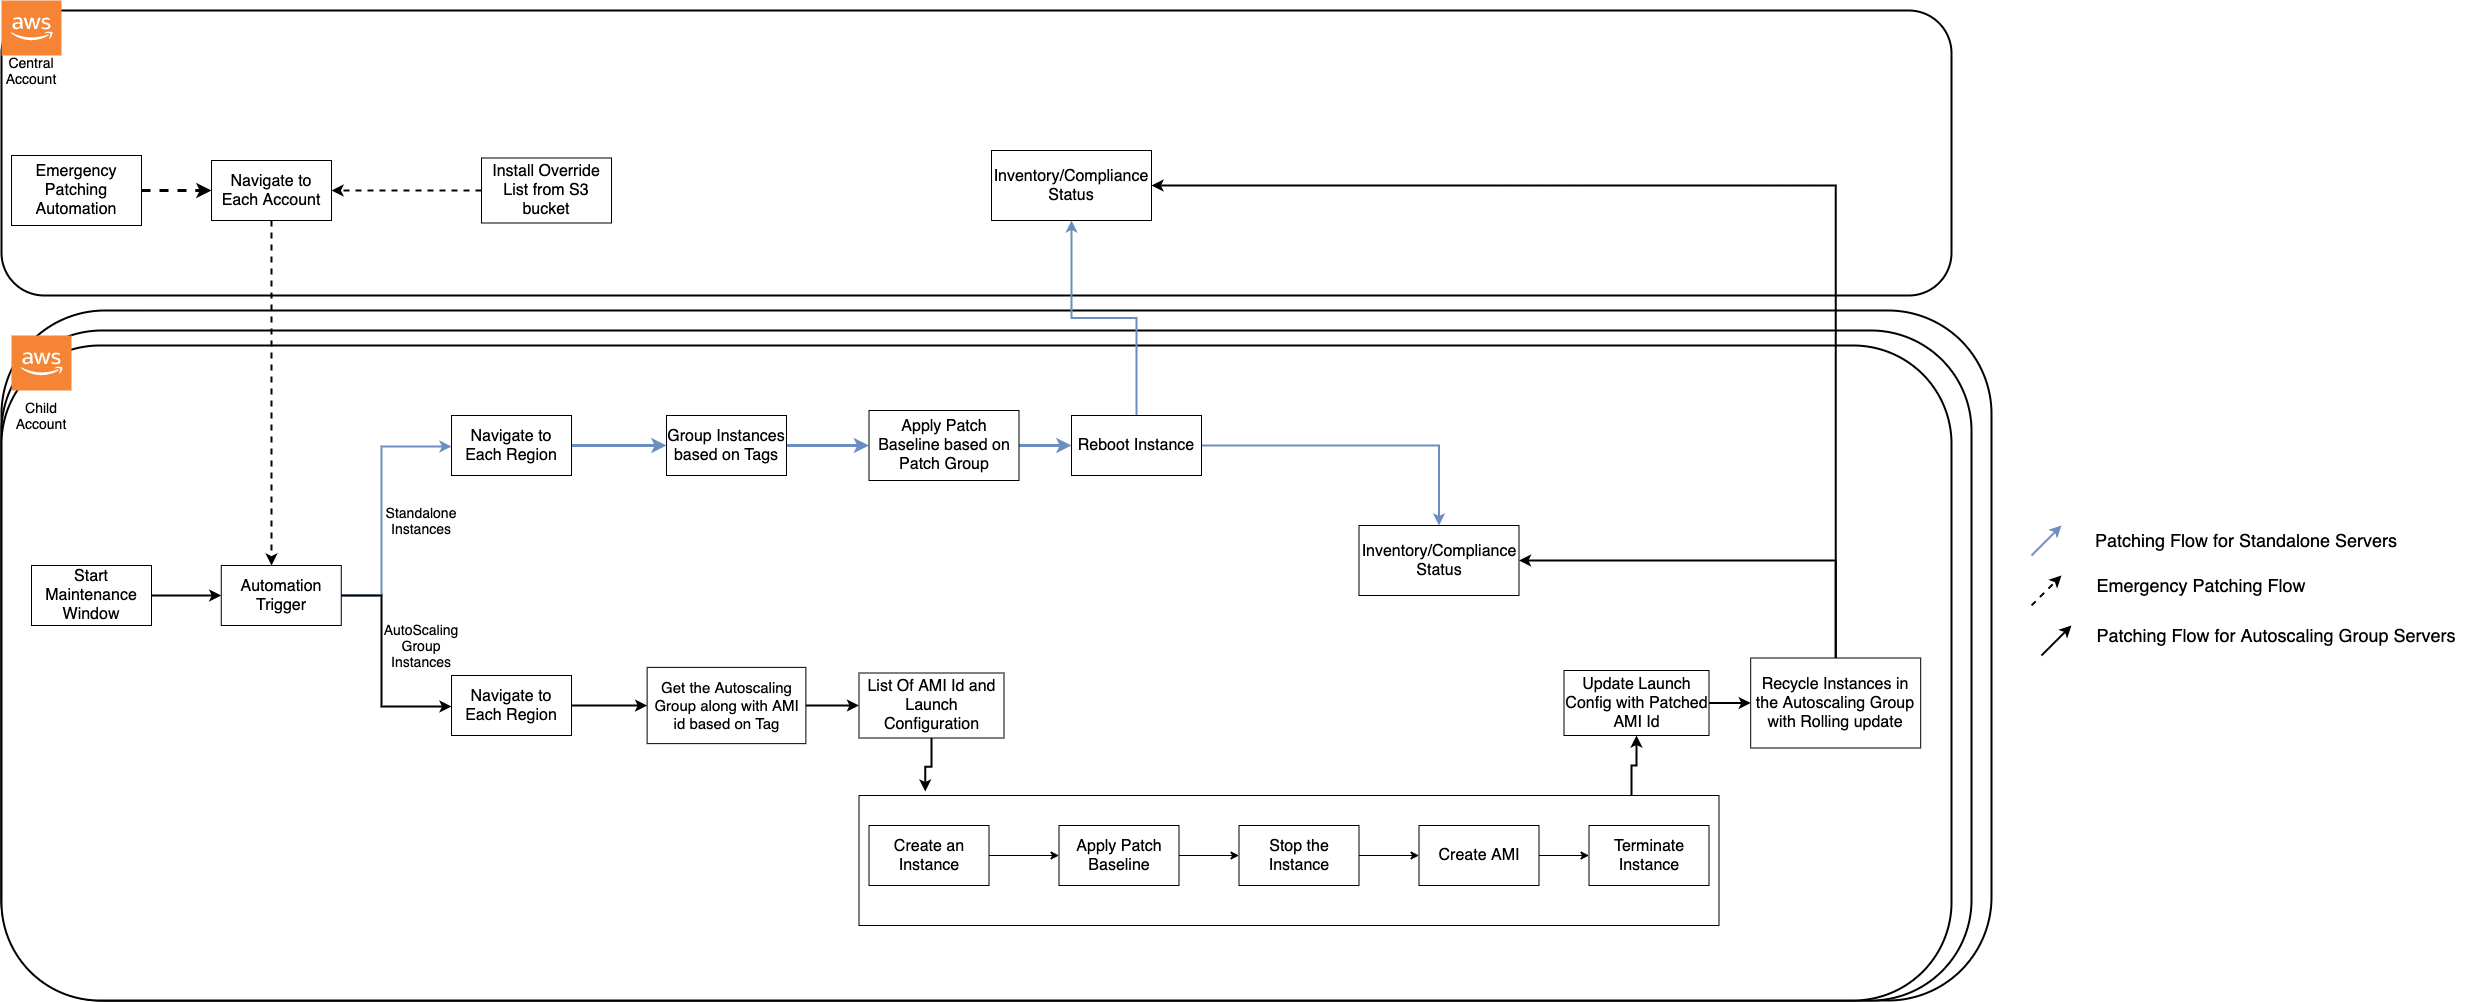

The diagram above was exported from draw.io. Its source (the exported page's mxGraphModel, read from the mxfile embedded in the PNG):
<mxGraphModel dx="1956" dy="763" grid="1" gridSize="10" guides="1" tooltips="1" connect="1" arrows="1" fold="1" page="1" pageScale="1" pageWidth="850" pageHeight="1100" math="0" shadow="0">
  <root>
    <mxCell id="0" />
    <mxCell id="1" parent="0" />
    <mxCell id="huzqa6gb7VAAlquB-lK2-5" value="" style="rounded=1;whiteSpace=wrap;html=1;strokeWidth=2;" parent="1" vertex="1">
      <mxGeometry x="-190" y="330" width="1990" height="690" as="geometry" />
    </mxCell>
    <mxCell id="huzqa6gb7VAAlquB-lK2-4" value="" style="rounded=1;whiteSpace=wrap;html=1;strokeWidth=2;" parent="1" vertex="1">
      <mxGeometry x="-190" y="350" width="1970" height="670" as="geometry" />
    </mxCell>
    <mxCell id="huzqa6gb7VAAlquB-lK2-2" value="" style="rounded=1;whiteSpace=wrap;html=1;strokeWidth=2;" parent="1" vertex="1">
      <mxGeometry x="-190" y="365" width="1950" height="655" as="geometry" />
    </mxCell>
    <mxCell id="huzqa6gb7VAAlquB-lK2-1" value="" style="rounded=1;whiteSpace=wrap;html=1;strokeWidth=2;" parent="1" vertex="1">
      <mxGeometry x="-190" y="30" width="1950" height="285" as="geometry" />
    </mxCell>
    <mxCell id="_XoVg7xQlt9ImPspAOhh-31" style="edgeStyle=orthogonalEdgeStyle;rounded=0;orthogonalLoop=1;jettySize=auto;html=1;strokeColor=#000000;strokeWidth=2;" parent="1" source="rRsc-WS0n6xNRoAfaVOe-1" target="_XoVg7xQlt9ImPspAOhh-29" edge="1">
      <mxGeometry relative="1" as="geometry" />
    </mxCell>
    <mxCell id="rRsc-WS0n6xNRoAfaVOe-1" value="&lt;font style=&quot;font-size: 16px&quot;&gt;Start Maintenance Window&lt;/font&gt;" style="rounded=0;whiteSpace=wrap;html=1;" parent="1" vertex="1">
      <mxGeometry x="-160" y="585" width="120" height="60" as="geometry" />
    </mxCell>
    <mxCell id="rRsc-WS0n6xNRoAfaVOe-7" style="edgeStyle=orthogonalEdgeStyle;rounded=0;orthogonalLoop=1;jettySize=auto;html=1;strokeWidth=3;strokeColor=#6c8ebf;fillColor=#dae8fc;" parent="1" source="rRsc-WS0n6xNRoAfaVOe-2" target="rRsc-WS0n6xNRoAfaVOe-3" edge="1">
      <mxGeometry relative="1" as="geometry" />
    </mxCell>
    <mxCell id="rRsc-WS0n6xNRoAfaVOe-2" value="&lt;font style=&quot;font-size: 16px&quot;&gt;Navigate to Each Region&lt;/font&gt;" style="rounded=0;whiteSpace=wrap;html=1;" parent="1" vertex="1">
      <mxGeometry x="260" y="435" width="120" height="60" as="geometry" />
    </mxCell>
    <mxCell id="rRsc-WS0n6xNRoAfaVOe-8" style="edgeStyle=orthogonalEdgeStyle;rounded=0;orthogonalLoop=1;jettySize=auto;html=1;strokeWidth=3;strokeColor=#6c8ebf;fillColor=#dae8fc;" parent="1" source="rRsc-WS0n6xNRoAfaVOe-3" target="rRsc-WS0n6xNRoAfaVOe-4" edge="1">
      <mxGeometry relative="1" as="geometry" />
    </mxCell>
    <mxCell id="rRsc-WS0n6xNRoAfaVOe-3" value="&lt;font style=&quot;font-size: 16px&quot;&gt;Group Instances based on Tags&lt;/font&gt;" style="rounded=0;whiteSpace=wrap;html=1;" parent="1" vertex="1">
      <mxGeometry x="475" y="435" width="120" height="60" as="geometry" />
    </mxCell>
    <mxCell id="rRsc-WS0n6xNRoAfaVOe-9" style="edgeStyle=orthogonalEdgeStyle;rounded=0;orthogonalLoop=1;jettySize=auto;html=1;strokeWidth=3;strokeColor=#6c8ebf;fillColor=#dae8fc;" parent="1" source="rRsc-WS0n6xNRoAfaVOe-4" target="rRsc-WS0n6xNRoAfaVOe-5" edge="1">
      <mxGeometry relative="1" as="geometry" />
    </mxCell>
    <mxCell id="rRsc-WS0n6xNRoAfaVOe-4" value="&lt;font style=&quot;font-size: 16px&quot;&gt;Apply Patch Baseline based on Patch Group&lt;/font&gt;" style="rounded=0;whiteSpace=wrap;html=1;" parent="1" vertex="1">
      <mxGeometry x="677.5" y="430" width="150" height="70" as="geometry" />
    </mxCell>
    <mxCell id="rRsc-WS0n6xNRoAfaVOe-20" style="edgeStyle=orthogonalEdgeStyle;rounded=0;orthogonalLoop=1;jettySize=auto;html=1;strokeColor=#6c8ebf;strokeWidth=2;fillColor=#dae8fc;" parent="1" source="rRsc-WS0n6xNRoAfaVOe-5" target="rRsc-WS0n6xNRoAfaVOe-19" edge="1">
      <mxGeometry relative="1" as="geometry" />
    </mxCell>
    <mxCell id="huzqa6gb7VAAlquB-lK2-11" style="edgeStyle=orthogonalEdgeStyle;rounded=0;orthogonalLoop=1;jettySize=auto;html=1;strokeColor=#6c8ebf;strokeWidth=2;fillColor=#dae8fc;" parent="1" source="rRsc-WS0n6xNRoAfaVOe-5" target="huzqa6gb7VAAlquB-lK2-10" edge="1">
      <mxGeometry relative="1" as="geometry" />
    </mxCell>
    <mxCell id="rRsc-WS0n6xNRoAfaVOe-5" value="&lt;font style=&quot;font-size: 16px&quot;&gt;Reboot Instance&lt;/font&gt;" style="rounded=0;whiteSpace=wrap;html=1;" parent="1" vertex="1">
      <mxGeometry x="880" y="435" width="130" height="60" as="geometry" />
    </mxCell>
    <mxCell id="rRsc-WS0n6xNRoAfaVOe-12" style="edgeStyle=orthogonalEdgeStyle;rounded=0;orthogonalLoop=1;jettySize=auto;html=1;strokeWidth=3;dashed=1;" parent="1" source="rRsc-WS0n6xNRoAfaVOe-10" target="rRsc-WS0n6xNRoAfaVOe-11" edge="1">
      <mxGeometry relative="1" as="geometry" />
    </mxCell>
    <mxCell id="rRsc-WS0n6xNRoAfaVOe-10" value="&lt;font style=&quot;font-size: 16px&quot;&gt;Emergency Patching Automation&lt;/font&gt;" style="rounded=0;whiteSpace=wrap;html=1;" parent="1" vertex="1">
      <mxGeometry x="-180" y="175" width="130" height="70" as="geometry" />
    </mxCell>
    <mxCell id="huzqa6gb7VAAlquB-lK2-8" style="edgeStyle=orthogonalEdgeStyle;rounded=0;orthogonalLoop=1;jettySize=auto;html=1;strokeWidth=2;dashed=1;" parent="1" source="rRsc-WS0n6xNRoAfaVOe-11" target="_XoVg7xQlt9ImPspAOhh-29" edge="1">
      <mxGeometry relative="1" as="geometry">
        <Array as="points">
          <mxPoint x="80" y="495" />
          <mxPoint x="80" y="495" />
        </Array>
      </mxGeometry>
    </mxCell>
    <mxCell id="rRsc-WS0n6xNRoAfaVOe-11" value="&lt;font style=&quot;font-size: 16px&quot;&gt;Navigate to Each Account&lt;/font&gt;" style="rounded=0;whiteSpace=wrap;html=1;" parent="1" vertex="1">
      <mxGeometry x="20" y="180" width="120" height="60" as="geometry" />
    </mxCell>
    <mxCell id="rRsc-WS0n6xNRoAfaVOe-16" value="&lt;font style=&quot;font-size: 14px&quot;&gt;Central Account&lt;/font&gt;" style="text;html=1;strokeColor=none;fillColor=none;align=center;verticalAlign=middle;whiteSpace=wrap;rounded=0;" parent="1" vertex="1">
      <mxGeometry x="-180" y="80" width="40" height="20" as="geometry" />
    </mxCell>
    <mxCell id="rRsc-WS0n6xNRoAfaVOe-18" value="&lt;font style=&quot;font-size: 14px&quot;&gt;Child Account&lt;/font&gt;" style="text;html=1;strokeColor=none;fillColor=none;align=center;verticalAlign=middle;whiteSpace=wrap;rounded=0;" parent="1" vertex="1">
      <mxGeometry x="-170" y="425" width="40" height="20" as="geometry" />
    </mxCell>
    <mxCell id="rRsc-WS0n6xNRoAfaVOe-19" value="&lt;font style=&quot;font-size: 16px&quot;&gt;Inventory/Compliance Status&lt;/font&gt;" style="rounded=0;whiteSpace=wrap;html=1;" parent="1" vertex="1">
      <mxGeometry x="800" y="170" width="160" height="70" as="geometry" />
    </mxCell>
    <mxCell id="_XoVg7xQlt9ImPspAOhh-19" style="edgeStyle=orthogonalEdgeStyle;rounded=0;orthogonalLoop=1;jettySize=auto;html=1;strokeWidth=2;" parent="1" source="rRsc-WS0n6xNRoAfaVOe-27" target="rRsc-WS0n6xNRoAfaVOe-29" edge="1">
      <mxGeometry relative="1" as="geometry" />
    </mxCell>
    <mxCell id="rRsc-WS0n6xNRoAfaVOe-27" value="&lt;font style=&quot;font-size: 16px&quot;&gt;Navigate to Each Region&lt;/font&gt;" style="rounded=0;whiteSpace=wrap;html=1;" parent="1" vertex="1">
      <mxGeometry x="260" y="695" width="120" height="60" as="geometry" />
    </mxCell>
    <mxCell id="_XoVg7xQlt9ImPspAOhh-20" style="edgeStyle=orthogonalEdgeStyle;rounded=0;orthogonalLoop=1;jettySize=auto;html=1;strokeWidth=2;" parent="1" source="rRsc-WS0n6xNRoAfaVOe-29" target="rRsc-WS0n6xNRoAfaVOe-40" edge="1">
      <mxGeometry relative="1" as="geometry" />
    </mxCell>
    <mxCell id="rRsc-WS0n6xNRoAfaVOe-29" value="&lt;font style=&quot;font-size: 15px&quot;&gt;Get the Autoscaling Group along with AMI id based on Tag&lt;br&gt;&lt;/font&gt;" style="rounded=0;whiteSpace=wrap;html=1;" parent="1" vertex="1">
      <mxGeometry x="455.63" y="686.88" width="158.75" height="76.25" as="geometry" />
    </mxCell>
    <mxCell id="_XoVg7xQlt9ImPspAOhh-16" style="edgeStyle=orthogonalEdgeStyle;rounded=0;orthogonalLoop=1;jettySize=auto;html=1;entryX=0.077;entryY=-0.031;entryDx=0;entryDy=0;entryPerimeter=0;strokeWidth=2;" parent="1" source="rRsc-WS0n6xNRoAfaVOe-40" target="_XoVg7xQlt9ImPspAOhh-5" edge="1">
      <mxGeometry relative="1" as="geometry" />
    </mxCell>
    <mxCell id="rRsc-WS0n6xNRoAfaVOe-40" value="&lt;font style=&quot;font-size: 16px&quot;&gt;List Of AMI Id&lt;/font&gt;&lt;font style=&quot;font-size: 16px&quot;&gt; and Launch Configuration&lt;/font&gt;" style="rounded=0;whiteSpace=wrap;html=1;" parent="1" vertex="1">
      <mxGeometry x="667.5" y="692.5" width="145" height="65" as="geometry" />
    </mxCell>
    <mxCell id="_XoVg7xQlt9ImPspAOhh-18" style="edgeStyle=orthogonalEdgeStyle;rounded=0;orthogonalLoop=1;jettySize=auto;html=1;strokeWidth=2;" parent="1" source="rRsc-WS0n6xNRoAfaVOe-46" target="rRsc-WS0n6xNRoAfaVOe-47" edge="1">
      <mxGeometry relative="1" as="geometry" />
    </mxCell>
    <mxCell id="rRsc-WS0n6xNRoAfaVOe-46" value="&lt;font style=&quot;font-size: 16px&quot;&gt;Update Launch Config with Patched AMI Id&lt;/font&gt;" style="rounded=0;whiteSpace=wrap;html=1;" parent="1" vertex="1">
      <mxGeometry x="1372.5" y="690" width="145" height="65" as="geometry" />
    </mxCell>
    <mxCell id="_XoVg7xQlt9ImPspAOhh-21" style="edgeStyle=orthogonalEdgeStyle;rounded=0;orthogonalLoop=1;jettySize=auto;html=1;entryX=1;entryY=0.5;entryDx=0;entryDy=0;strokeWidth=2;" parent="1" source="rRsc-WS0n6xNRoAfaVOe-47" target="rRsc-WS0n6xNRoAfaVOe-19" edge="1">
      <mxGeometry relative="1" as="geometry">
        <Array as="points">
          <mxPoint x="1644" y="205" />
        </Array>
      </mxGeometry>
    </mxCell>
    <mxCell id="huzqa6gb7VAAlquB-lK2-14" style="edgeStyle=orthogonalEdgeStyle;rounded=0;orthogonalLoop=1;jettySize=auto;html=1;entryX=1;entryY=0.5;entryDx=0;entryDy=0;strokeColor=#000000;strokeWidth=2;" parent="1" source="rRsc-WS0n6xNRoAfaVOe-47" target="huzqa6gb7VAAlquB-lK2-10" edge="1">
      <mxGeometry relative="1" as="geometry">
        <Array as="points">
          <mxPoint x="1644" y="580" />
        </Array>
      </mxGeometry>
    </mxCell>
    <mxCell id="rRsc-WS0n6xNRoAfaVOe-47" value="&lt;font style=&quot;font-size: 16px&quot;&gt;Recycle Instances in the Autoscaling Group&lt;/font&gt;&lt;font style=&quot;font-size: 16px&quot;&gt; &lt;font style=&quot;font-size: 16px&quot;&gt;with Rolling update&lt;/font&gt;&lt;/font&gt;" style="rounded=0;whiteSpace=wrap;html=1;" parent="1" vertex="1">
      <mxGeometry x="1559.18" y="677.5" width="170" height="90" as="geometry" />
    </mxCell>
    <mxCell id="_XoVg7xQlt9ImPspAOhh-17" style="edgeStyle=orthogonalEdgeStyle;rounded=0;orthogonalLoop=1;jettySize=auto;html=1;entryX=0.5;entryY=1;entryDx=0;entryDy=0;strokeWidth=2;" parent="1" source="_XoVg7xQlt9ImPspAOhh-5" target="rRsc-WS0n6xNRoAfaVOe-46" edge="1">
      <mxGeometry relative="1" as="geometry">
        <Array as="points">
          <mxPoint x="1440" y="785" />
          <mxPoint x="1445" y="785" />
        </Array>
      </mxGeometry>
    </mxCell>
    <mxCell id="_XoVg7xQlt9ImPspAOhh-5" value="" style="rounded=0;whiteSpace=wrap;html=1;" parent="1" vertex="1">
      <mxGeometry x="667.5" y="815" width="860" height="130" as="geometry" />
    </mxCell>
    <mxCell id="_XoVg7xQlt9ImPspAOhh-6" style="edgeStyle=orthogonalEdgeStyle;rounded=0;orthogonalLoop=1;jettySize=auto;html=1;" parent="1" source="_XoVg7xQlt9ImPspAOhh-7" target="_XoVg7xQlt9ImPspAOhh-9" edge="1">
      <mxGeometry relative="1" as="geometry" />
    </mxCell>
    <mxCell id="_XoVg7xQlt9ImPspAOhh-7" value="&lt;font style=&quot;font-size: 16px&quot;&gt;Create an Instance&lt;/font&gt;" style="rounded=0;whiteSpace=wrap;html=1;" parent="1" vertex="1">
      <mxGeometry x="677.5" y="845" width="120" height="60" as="geometry" />
    </mxCell>
    <mxCell id="_XoVg7xQlt9ImPspAOhh-8" style="edgeStyle=orthogonalEdgeStyle;rounded=0;orthogonalLoop=1;jettySize=auto;html=1;" parent="1" source="_XoVg7xQlt9ImPspAOhh-9" target="_XoVg7xQlt9ImPspAOhh-11" edge="1">
      <mxGeometry relative="1" as="geometry" />
    </mxCell>
    <mxCell id="_XoVg7xQlt9ImPspAOhh-9" value="&lt;font style=&quot;font-size: 16px&quot;&gt;Apply Patch Baseline&lt;/font&gt;" style="rounded=0;whiteSpace=wrap;html=1;" parent="1" vertex="1">
      <mxGeometry x="867.5" y="845" width="120" height="60" as="geometry" />
    </mxCell>
    <mxCell id="_XoVg7xQlt9ImPspAOhh-10" style="edgeStyle=orthogonalEdgeStyle;rounded=0;orthogonalLoop=1;jettySize=auto;html=1;" parent="1" source="_XoVg7xQlt9ImPspAOhh-11" target="_XoVg7xQlt9ImPspAOhh-13" edge="1">
      <mxGeometry relative="1" as="geometry" />
    </mxCell>
    <mxCell id="_XoVg7xQlt9ImPspAOhh-11" value="&lt;font style=&quot;font-size: 16px&quot;&gt;Stop the Instance&lt;/font&gt;" style="rounded=0;whiteSpace=wrap;html=1;" parent="1" vertex="1">
      <mxGeometry x="1047.5" y="845" width="120" height="60" as="geometry" />
    </mxCell>
    <mxCell id="_XoVg7xQlt9ImPspAOhh-12" style="edgeStyle=orthogonalEdgeStyle;rounded=0;orthogonalLoop=1;jettySize=auto;html=1;" parent="1" source="_XoVg7xQlt9ImPspAOhh-13" target="_XoVg7xQlt9ImPspAOhh-14" edge="1">
      <mxGeometry relative="1" as="geometry" />
    </mxCell>
    <mxCell id="_XoVg7xQlt9ImPspAOhh-13" value="&lt;font style=&quot;font-size: 16px&quot;&gt;Create AMI&lt;/font&gt;" style="rounded=0;whiteSpace=wrap;html=1;" parent="1" vertex="1">
      <mxGeometry x="1227.5" y="845" width="120" height="60" as="geometry" />
    </mxCell>
    <mxCell id="_XoVg7xQlt9ImPspAOhh-14" value="&lt;font style=&quot;font-size: 16px&quot;&gt;Terminate Instance&lt;/font&gt;" style="rounded=0;whiteSpace=wrap;html=1;" parent="1" vertex="1">
      <mxGeometry x="1397.5" y="845" width="120" height="60" as="geometry" />
    </mxCell>
    <mxCell id="_XoVg7xQlt9ImPspAOhh-24" value="&lt;font style=&quot;font-size: 14px&quot;&gt;Standalone Instances&lt;br&gt;&lt;/font&gt;" style="text;html=1;strokeColor=none;fillColor=none;align=center;verticalAlign=middle;whiteSpace=wrap;rounded=0;" parent="1" vertex="1">
      <mxGeometry x="210" y="510.00000000000006" width="40" height="60" as="geometry" />
    </mxCell>
    <mxCell id="_XoVg7xQlt9ImPspAOhh-25" value="&lt;font style=&quot;font-size: 14px&quot;&gt;AutoScaling Group Instances&lt;/font&gt;" style="text;html=1;strokeColor=none;fillColor=none;align=center;verticalAlign=middle;whiteSpace=wrap;rounded=0;" parent="1" vertex="1">
      <mxGeometry x="210" y="635" width="40" height="60" as="geometry" />
    </mxCell>
    <mxCell id="_XoVg7xQlt9ImPspAOhh-33" style="edgeStyle=orthogonalEdgeStyle;rounded=0;orthogonalLoop=1;jettySize=auto;html=1;strokeColor=#6c8ebf;strokeWidth=2;fillColor=#dae8fc;" parent="1" source="_XoVg7xQlt9ImPspAOhh-29" target="rRsc-WS0n6xNRoAfaVOe-2" edge="1">
      <mxGeometry relative="1" as="geometry">
        <Array as="points">
          <mxPoint x="190" y="615" />
          <mxPoint x="190" y="466" />
        </Array>
      </mxGeometry>
    </mxCell>
    <mxCell id="_XoVg7xQlt9ImPspAOhh-35" style="edgeStyle=orthogonalEdgeStyle;rounded=0;orthogonalLoop=1;jettySize=auto;html=1;strokeColor=#000000;strokeWidth=2;" parent="1" source="_XoVg7xQlt9ImPspAOhh-29" target="rRsc-WS0n6xNRoAfaVOe-27" edge="1">
      <mxGeometry relative="1" as="geometry">
        <Array as="points">
          <mxPoint x="190" y="615" />
          <mxPoint x="190" y="726" />
        </Array>
      </mxGeometry>
    </mxCell>
    <mxCell id="_XoVg7xQlt9ImPspAOhh-29" value="&lt;font style=&quot;font-size: 16px&quot;&gt;Automation Trigger&lt;br&gt;&lt;/font&gt;" style="rounded=0;whiteSpace=wrap;html=1;" parent="1" vertex="1">
      <mxGeometry x="29.76" y="585" width="120" height="60" as="geometry" />
    </mxCell>
    <mxCell id="_XoVg7xQlt9ImPspAOhh-38" value="" style="endArrow=classic;html=1;strokeColor=#6c8ebf;strokeWidth=2;fillColor=#dae8fc;" parent="1" edge="1">
      <mxGeometry width="50" height="50" relative="1" as="geometry">
        <mxPoint x="1840" y="575" as="sourcePoint" />
        <mxPoint x="1870" y="545" as="targetPoint" />
      </mxGeometry>
    </mxCell>
    <mxCell id="_XoVg7xQlt9ImPspAOhh-39" value="" style="endArrow=classic;html=1;strokeWidth=2;dashed=1;" parent="1" edge="1">
      <mxGeometry width="50" height="50" relative="1" as="geometry">
        <mxPoint x="1840" y="625" as="sourcePoint" />
        <mxPoint x="1870" y="595" as="targetPoint" />
      </mxGeometry>
    </mxCell>
    <mxCell id="_XoVg7xQlt9ImPspAOhh-42" value="" style="endArrow=classic;html=1;strokeWidth=2;" parent="1" edge="1">
      <mxGeometry width="50" height="50" relative="1" as="geometry">
        <mxPoint x="1850" y="675" as="sourcePoint" />
        <mxPoint x="1880" y="645" as="targetPoint" />
      </mxGeometry>
    </mxCell>
    <mxCell id="_XoVg7xQlt9ImPspAOhh-43" value="&lt;font style=&quot;font-size: 18px&quot;&gt;Patching Flow for Standalone Servers&lt;br&gt;&lt;/font&gt;" style="text;html=1;strokeColor=none;fillColor=none;align=center;verticalAlign=middle;whiteSpace=wrap;rounded=0;" parent="1" vertex="1">
      <mxGeometry x="1890" y="550" width="330" height="20" as="geometry" />
    </mxCell>
    <mxCell id="_XoVg7xQlt9ImPspAOhh-44" value="&lt;font style=&quot;font-size: 18px&quot;&gt;Emergency Patching Flow&lt;/font&gt;" style="text;html=1;strokeColor=none;fillColor=none;align=center;verticalAlign=middle;whiteSpace=wrap;rounded=0;" parent="1" vertex="1">
      <mxGeometry x="1895" y="595" width="230" height="20" as="geometry" />
    </mxCell>
    <mxCell id="_XoVg7xQlt9ImPspAOhh-46" value="&lt;font style=&quot;font-size: 18px&quot;&gt;Patching Flow for Autoscaling Group Servers&lt;br&gt;&lt;/font&gt;" style="text;html=1;strokeColor=none;fillColor=none;align=center;verticalAlign=middle;whiteSpace=wrap;rounded=0;" parent="1" vertex="1">
      <mxGeometry x="1890" y="645" width="390" height="20" as="geometry" />
    </mxCell>
    <mxCell id="4ha3VPxHyka1N17yt-E1-2" style="edgeStyle=orthogonalEdgeStyle;rounded=0;orthogonalLoop=1;jettySize=auto;html=1;fillColor=#f8cecc;strokeWidth=2;dashed=1;" parent="1" source="4ha3VPxHyka1N17yt-E1-1" target="rRsc-WS0n6xNRoAfaVOe-11" edge="1">
      <mxGeometry relative="1" as="geometry" />
    </mxCell>
    <mxCell id="4ha3VPxHyka1N17yt-E1-1" value="&lt;font style=&quot;font-size: 16px&quot;&gt;Install Override List from S3 bucket&lt;/font&gt;" style="rounded=0;whiteSpace=wrap;html=1;" parent="1" vertex="1">
      <mxGeometry x="290" y="177.5" width="130" height="65" as="geometry" />
    </mxCell>
    <mxCell id="huzqa6gb7VAAlquB-lK2-6" value="" style="outlineConnect=0;dashed=0;verticalLabelPosition=bottom;verticalAlign=top;align=center;html=1;shape=mxgraph.aws3.cloud_2;fillColor=#F58534;gradientColor=none;" parent="1" vertex="1">
      <mxGeometry x="-190" y="20" width="60" height="55" as="geometry" />
    </mxCell>
    <mxCell id="huzqa6gb7VAAlquB-lK2-7" value="" style="outlineConnect=0;dashed=0;verticalLabelPosition=bottom;verticalAlign=top;align=center;html=1;shape=mxgraph.aws3.cloud_2;fillColor=#F58534;gradientColor=none;" parent="1" vertex="1">
      <mxGeometry x="-180" y="355" width="60" height="55" as="geometry" />
    </mxCell>
    <mxCell id="huzqa6gb7VAAlquB-lK2-10" value="&lt;font style=&quot;font-size: 16px&quot;&gt;Inventory/Compliance Status&lt;/font&gt;" style="rounded=0;whiteSpace=wrap;html=1;" parent="1" vertex="1">
      <mxGeometry x="1167.5" y="545" width="160" height="70" as="geometry" />
    </mxCell>
  </root>
</mxGraphModel>